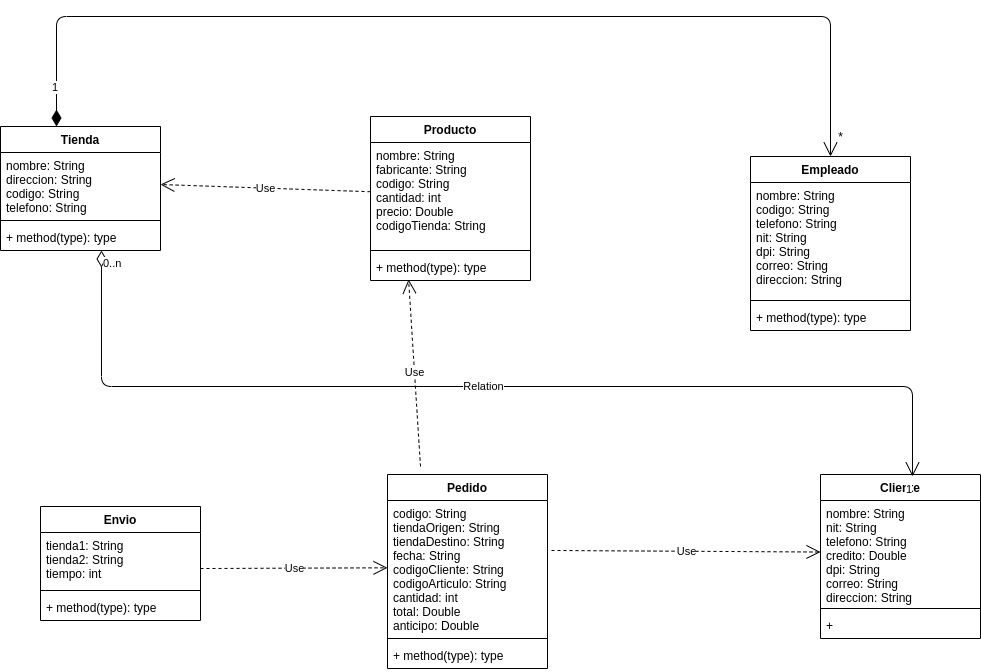

The diagram above was exported from draw.io. Its source (the exported page's mxGraphModel, read from the mxfile embedded in the PNG):
<mxGraphModel dx="1422" dy="840" grid="1" gridSize="10" guides="1" tooltips="1" connect="1" arrows="1" fold="1" page="1" pageScale="1" pageWidth="827" pageHeight="1169" math="0" shadow="0">
  <root>
    <mxCell id="0" />
    <mxCell id="1" parent="0" />
    <mxCell id="N02O3sMShv8ucpQmUU_i-5" value="Empleado" style="swimlane;fontStyle=1;align=center;verticalAlign=top;childLayout=stackLayout;horizontal=1;startSize=26;horizontalStack=0;resizeParent=1;resizeParentMax=0;resizeLast=0;collapsible=1;marginBottom=0;" vertex="1" parent="1">
      <mxGeometry x="1190" y="170" width="160" height="174" as="geometry" />
    </mxCell>
    <mxCell id="N02O3sMShv8ucpQmUU_i-6" value="nombre: String&#10;codigo: String&#10;telefono: String&#10;nit: String&#10;dpi: String&#10;correo: String&#10;direccion: String&#10;" style="text;strokeColor=none;fillColor=none;align=left;verticalAlign=top;spacingLeft=4;spacingRight=4;overflow=hidden;rotatable=0;points=[[0,0.5],[1,0.5]];portConstraint=eastwest;" vertex="1" parent="N02O3sMShv8ucpQmUU_i-5">
      <mxGeometry y="26" width="160" height="114" as="geometry" />
    </mxCell>
    <mxCell id="N02O3sMShv8ucpQmUU_i-7" value="" style="line;strokeWidth=1;fillColor=none;align=left;verticalAlign=middle;spacingTop=-1;spacingLeft=3;spacingRight=3;rotatable=0;labelPosition=right;points=[];portConstraint=eastwest;" vertex="1" parent="N02O3sMShv8ucpQmUU_i-5">
      <mxGeometry y="140" width="160" height="8" as="geometry" />
    </mxCell>
    <mxCell id="N02O3sMShv8ucpQmUU_i-8" value="+ method(type): type" style="text;strokeColor=none;fillColor=none;align=left;verticalAlign=top;spacingLeft=4;spacingRight=4;overflow=hidden;rotatable=0;points=[[0,0.5],[1,0.5]];portConstraint=eastwest;" vertex="1" parent="N02O3sMShv8ucpQmUU_i-5">
      <mxGeometry y="148" width="160" height="26" as="geometry" />
    </mxCell>
    <mxCell id="N02O3sMShv8ucpQmUU_i-17" value="Tienda" style="swimlane;fontStyle=1;align=center;verticalAlign=top;childLayout=stackLayout;horizontal=1;startSize=26;horizontalStack=0;resizeParent=1;resizeParentMax=0;resizeLast=0;collapsible=1;marginBottom=0;" vertex="1" parent="1">
      <mxGeometry x="440" y="140" width="160" height="124" as="geometry" />
    </mxCell>
    <mxCell id="N02O3sMShv8ucpQmUU_i-18" value="nombre: String&#10;direccion: String&#10;codigo: String&#10;telefono: String" style="text;strokeColor=none;fillColor=none;align=left;verticalAlign=top;spacingLeft=4;spacingRight=4;overflow=hidden;rotatable=0;points=[[0,0.5],[1,0.5]];portConstraint=eastwest;" vertex="1" parent="N02O3sMShv8ucpQmUU_i-17">
      <mxGeometry y="26" width="160" height="64" as="geometry" />
    </mxCell>
    <mxCell id="N02O3sMShv8ucpQmUU_i-19" value="" style="line;strokeWidth=1;fillColor=none;align=left;verticalAlign=middle;spacingTop=-1;spacingLeft=3;spacingRight=3;rotatable=0;labelPosition=right;points=[];portConstraint=eastwest;" vertex="1" parent="N02O3sMShv8ucpQmUU_i-17">
      <mxGeometry y="90" width="160" height="8" as="geometry" />
    </mxCell>
    <mxCell id="N02O3sMShv8ucpQmUU_i-20" value="+ method(type): type" style="text;strokeColor=none;fillColor=none;align=left;verticalAlign=top;spacingLeft=4;spacingRight=4;overflow=hidden;rotatable=0;points=[[0,0.5],[1,0.5]];portConstraint=eastwest;" vertex="1" parent="N02O3sMShv8ucpQmUU_i-17">
      <mxGeometry y="98" width="160" height="26" as="geometry" />
    </mxCell>
    <mxCell id="N02O3sMShv8ucpQmUU_i-9" value="Pedido" style="swimlane;fontStyle=1;align=center;verticalAlign=top;childLayout=stackLayout;horizontal=1;startSize=26;horizontalStack=0;resizeParent=1;resizeParentMax=0;resizeLast=0;collapsible=1;marginBottom=0;" vertex="1" parent="1">
      <mxGeometry x="827" y="488" width="160" height="194" as="geometry" />
    </mxCell>
    <mxCell id="N02O3sMShv8ucpQmUU_i-10" value="codigo: String&#10;tiendaOrigen: String&#10;tiendaDestino: String&#10;fecha: String&#10;codigoCliente: String&#10;codigoArticulo: String&#10;cantidad: int&#10;total: Double&#10;anticipo: Double" style="text;strokeColor=none;fillColor=none;align=left;verticalAlign=top;spacingLeft=4;spacingRight=4;overflow=hidden;rotatable=0;points=[[0,0.5],[1,0.5]];portConstraint=eastwest;" vertex="1" parent="N02O3sMShv8ucpQmUU_i-9">
      <mxGeometry y="26" width="160" height="134" as="geometry" />
    </mxCell>
    <mxCell id="N02O3sMShv8ucpQmUU_i-11" value="" style="line;strokeWidth=1;fillColor=none;align=left;verticalAlign=middle;spacingTop=-1;spacingLeft=3;spacingRight=3;rotatable=0;labelPosition=right;points=[];portConstraint=eastwest;" vertex="1" parent="N02O3sMShv8ucpQmUU_i-9">
      <mxGeometry y="160" width="160" height="8" as="geometry" />
    </mxCell>
    <mxCell id="N02O3sMShv8ucpQmUU_i-12" value="+ method(type): type" style="text;strokeColor=none;fillColor=none;align=left;verticalAlign=top;spacingLeft=4;spacingRight=4;overflow=hidden;rotatable=0;points=[[0,0.5],[1,0.5]];portConstraint=eastwest;" vertex="1" parent="N02O3sMShv8ucpQmUU_i-9">
      <mxGeometry y="168" width="160" height="26" as="geometry" />
    </mxCell>
    <mxCell id="N02O3sMShv8ucpQmUU_i-26" value="Use" style="endArrow=open;endSize=12;dashed=1;html=1;exitX=1.025;exitY=0.373;exitDx=0;exitDy=0;exitPerimeter=0;" edge="1" parent="1" source="N02O3sMShv8ucpQmUU_i-10" target="N02O3sMShv8ucpQmUU_i-2">
      <mxGeometry width="160" relative="1" as="geometry">
        <mxPoint x="950" y="390" as="sourcePoint" />
        <mxPoint x="1110" y="390" as="targetPoint" />
      </mxGeometry>
    </mxCell>
    <mxCell id="N02O3sMShv8ucpQmUU_i-1" value="Cliente&#10;" style="swimlane;fontStyle=1;align=center;verticalAlign=top;childLayout=stackLayout;horizontal=1;startSize=26;horizontalStack=0;resizeParent=1;resizeParentMax=0;resizeLast=0;collapsible=1;marginBottom=0;" vertex="1" parent="1">
      <mxGeometry x="1260" y="488" width="160" height="164" as="geometry" />
    </mxCell>
    <mxCell id="N02O3sMShv8ucpQmUU_i-2" value="nombre: String&#10;nit: String&#10;telefono: String&#10;credito: Double&#10;dpi: String&#10;correo: String&#10;direccion: String" style="text;strokeColor=none;fillColor=none;align=left;verticalAlign=top;spacingLeft=4;spacingRight=4;overflow=hidden;rotatable=0;points=[[0,0.5],[1,0.5]];portConstraint=eastwest;" vertex="1" parent="N02O3sMShv8ucpQmUU_i-1">
      <mxGeometry y="26" width="160" height="104" as="geometry" />
    </mxCell>
    <mxCell id="N02O3sMShv8ucpQmUU_i-3" value="" style="line;strokeWidth=1;fillColor=none;align=left;verticalAlign=middle;spacingTop=-1;spacingLeft=3;spacingRight=3;rotatable=0;labelPosition=right;points=[];portConstraint=eastwest;" vertex="1" parent="N02O3sMShv8ucpQmUU_i-1">
      <mxGeometry y="130" width="160" height="8" as="geometry" />
    </mxCell>
    <mxCell id="N02O3sMShv8ucpQmUU_i-4" value="+" style="text;strokeColor=none;fillColor=none;align=left;verticalAlign=top;spacingLeft=4;spacingRight=4;overflow=hidden;rotatable=0;points=[[0,0.5],[1,0.5]];portConstraint=eastwest;" vertex="1" parent="N02O3sMShv8ucpQmUU_i-1">
      <mxGeometry y="138" width="160" height="26" as="geometry" />
    </mxCell>
    <mxCell id="N02O3sMShv8ucpQmUU_i-27" value="Relation" style="endArrow=open;html=1;endSize=12;startArrow=diamondThin;startSize=14;startFill=0;edgeStyle=orthogonalEdgeStyle;exitX=0.631;exitY=1;exitDx=0;exitDy=0;exitPerimeter=0;entryX=0.575;entryY=0.012;entryDx=0;entryDy=0;entryPerimeter=0;" edge="1" parent="1" source="N02O3sMShv8ucpQmUU_i-20" target="N02O3sMShv8ucpQmUU_i-1">
      <mxGeometry relative="1" as="geometry">
        <mxPoint x="1090" y="440" as="sourcePoint" />
        <mxPoint x="1250" y="440" as="targetPoint" />
        <Array as="points">
          <mxPoint x="541" y="400" />
          <mxPoint x="1352" y="400" />
        </Array>
      </mxGeometry>
    </mxCell>
    <mxCell id="N02O3sMShv8ucpQmUU_i-28" value="0..n" style="edgeLabel;resizable=0;html=1;align=left;verticalAlign=top;" connectable="0" vertex="1" parent="N02O3sMShv8ucpQmUU_i-27">
      <mxGeometry x="-1" relative="1" as="geometry" />
    </mxCell>
    <mxCell id="N02O3sMShv8ucpQmUU_i-29" value="1" style="edgeLabel;resizable=0;html=1;align=right;verticalAlign=top;" connectable="0" vertex="1" parent="N02O3sMShv8ucpQmUU_i-27">
      <mxGeometry x="1" relative="1" as="geometry" />
    </mxCell>
    <mxCell id="N02O3sMShv8ucpQmUU_i-22" value="Producto" style="swimlane;fontStyle=1;align=center;verticalAlign=top;childLayout=stackLayout;horizontal=1;startSize=26;horizontalStack=0;resizeParent=1;resizeParentMax=0;resizeLast=0;collapsible=1;marginBottom=0;" vertex="1" parent="1">
      <mxGeometry x="810" y="130" width="160" height="164" as="geometry" />
    </mxCell>
    <mxCell id="N02O3sMShv8ucpQmUU_i-23" value="nombre: String&#10;fabricante: String&#10;codigo: String&#10;cantidad: int&#10;precio: Double&#10;codigoTienda: String" style="text;strokeColor=none;fillColor=none;align=left;verticalAlign=top;spacingLeft=4;spacingRight=4;overflow=hidden;rotatable=0;points=[[0,0.5],[1,0.5]];portConstraint=eastwest;" vertex="1" parent="N02O3sMShv8ucpQmUU_i-22">
      <mxGeometry y="26" width="160" height="104" as="geometry" />
    </mxCell>
    <mxCell id="N02O3sMShv8ucpQmUU_i-24" value="" style="line;strokeWidth=1;fillColor=none;align=left;verticalAlign=middle;spacingTop=-1;spacingLeft=3;spacingRight=3;rotatable=0;labelPosition=right;points=[];portConstraint=eastwest;" vertex="1" parent="N02O3sMShv8ucpQmUU_i-22">
      <mxGeometry y="130" width="160" height="8" as="geometry" />
    </mxCell>
    <mxCell id="N02O3sMShv8ucpQmUU_i-25" value="+ method(type): type" style="text;strokeColor=none;fillColor=none;align=left;verticalAlign=top;spacingLeft=4;spacingRight=4;overflow=hidden;rotatable=0;points=[[0,0.5],[1,0.5]];portConstraint=eastwest;" vertex="1" parent="N02O3sMShv8ucpQmUU_i-22">
      <mxGeometry y="138" width="160" height="26" as="geometry" />
    </mxCell>
    <mxCell id="N02O3sMShv8ucpQmUU_i-30" value="1" style="endArrow=open;html=1;endSize=12;startArrow=diamondThin;startSize=14;startFill=1;edgeStyle=orthogonalEdgeStyle;align=left;verticalAlign=bottom;exitX=0.35;exitY=0;exitDx=0;exitDy=0;exitPerimeter=0;" edge="1" parent="1" source="N02O3sMShv8ucpQmUU_i-17" target="N02O3sMShv8ucpQmUU_i-5">
      <mxGeometry x="-0.9414" y="6" relative="1" as="geometry">
        <mxPoint x="550" y="60" as="sourcePoint" />
        <mxPoint x="810" y="460" as="targetPoint" />
        <Array as="points">
          <mxPoint x="496" y="30" />
          <mxPoint x="1270" y="30" />
        </Array>
        <mxPoint as="offset" />
      </mxGeometry>
    </mxCell>
    <mxCell id="N02O3sMShv8ucpQmUU_i-31" value="*" style="text;html=1;align=center;verticalAlign=middle;resizable=0;points=[];autosize=1;" vertex="1" parent="1">
      <mxGeometry x="1270" y="140" width="20" height="20" as="geometry" />
    </mxCell>
    <mxCell id="N02O3sMShv8ucpQmUU_i-32" value="Use" style="endArrow=open;endSize=12;dashed=1;html=1;entryX=1;entryY=0.5;entryDx=0;entryDy=0;" edge="1" parent="1" source="N02O3sMShv8ucpQmUU_i-23" target="N02O3sMShv8ucpQmUU_i-18">
      <mxGeometry width="160" relative="1" as="geometry">
        <mxPoint x="640" y="300" as="sourcePoint" />
        <mxPoint x="869" y="271.5574212034385" as="targetPoint" />
      </mxGeometry>
    </mxCell>
    <mxCell id="N02O3sMShv8ucpQmUU_i-33" value="Use" style="endArrow=open;endSize=12;dashed=1;html=1;entryX=0.238;entryY=0.962;entryDx=0;entryDy=0;entryPerimeter=0;" edge="1" parent="1" target="N02O3sMShv8ucpQmUU_i-25">
      <mxGeometry width="160" relative="1" as="geometry">
        <mxPoint x="860" y="480" as="sourcePoint" />
        <mxPoint x="1270" y="575.5374212034385" as="targetPoint" />
      </mxGeometry>
    </mxCell>
    <mxCell id="N02O3sMShv8ucpQmUU_i-13" value="Envio" style="swimlane;fontStyle=1;align=center;verticalAlign=top;childLayout=stackLayout;horizontal=1;startSize=26;horizontalStack=0;resizeParent=1;resizeParentMax=0;resizeLast=0;collapsible=1;marginBottom=0;" vertex="1" parent="1">
      <mxGeometry x="480" y="520" width="160" height="114" as="geometry" />
    </mxCell>
    <mxCell id="N02O3sMShv8ucpQmUU_i-14" value="tienda1: String&#10;tienda2: String&#10;tiempo: int" style="text;strokeColor=none;fillColor=none;align=left;verticalAlign=top;spacingLeft=4;spacingRight=4;overflow=hidden;rotatable=0;points=[[0,0.5],[1,0.5]];portConstraint=eastwest;" vertex="1" parent="N02O3sMShv8ucpQmUU_i-13">
      <mxGeometry y="26" width="160" height="54" as="geometry" />
    </mxCell>
    <mxCell id="N02O3sMShv8ucpQmUU_i-15" value="" style="line;strokeWidth=1;fillColor=none;align=left;verticalAlign=middle;spacingTop=-1;spacingLeft=3;spacingRight=3;rotatable=0;labelPosition=right;points=[];portConstraint=eastwest;" vertex="1" parent="N02O3sMShv8ucpQmUU_i-13">
      <mxGeometry y="80" width="160" height="8" as="geometry" />
    </mxCell>
    <mxCell id="N02O3sMShv8ucpQmUU_i-16" value="+ method(type): type" style="text;strokeColor=none;fillColor=none;align=left;verticalAlign=top;spacingLeft=4;spacingRight=4;overflow=hidden;rotatable=0;points=[[0,0.5],[1,0.5]];portConstraint=eastwest;" vertex="1" parent="N02O3sMShv8ucpQmUU_i-13">
      <mxGeometry y="88" width="160" height="26" as="geometry" />
    </mxCell>
    <mxCell id="N02O3sMShv8ucpQmUU_i-34" value="Use" style="endArrow=open;endSize=12;dashed=1;html=1;exitX=1;exitY=0.667;exitDx=0;exitDy=0;exitPerimeter=0;" edge="1" parent="1" source="N02O3sMShv8ucpQmUU_i-14" target="N02O3sMShv8ucpQmUU_i-10">
      <mxGeometry width="160" relative="1" as="geometry">
        <mxPoint x="870" y="490" as="sourcePoint" />
        <mxPoint x="650" y="460" as="targetPoint" />
      </mxGeometry>
    </mxCell>
  </root>
</mxGraphModel>